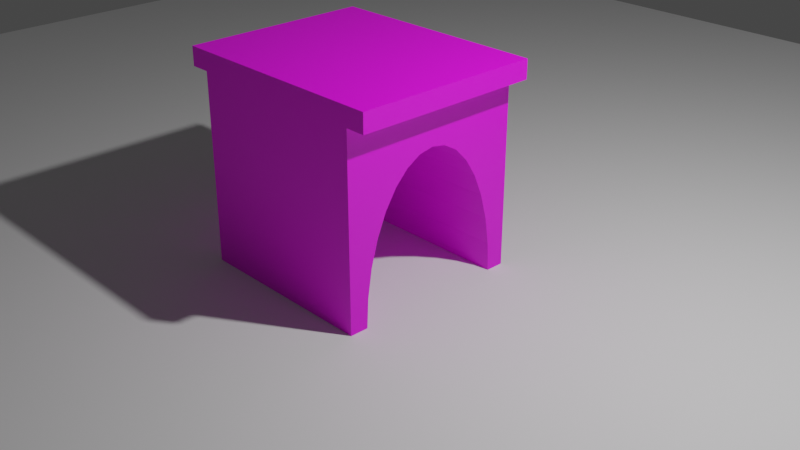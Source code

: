 # Source: BridgeArch.blend  (saved by Blender 2.80.21; exported with 4.5.12 LTS)
import bpy
from mathutils import Matrix  # noqa: F401  (used for matrix-valued properties, if any)

bpy.ops.wm.read_factory_settings(use_empty=True)
scene = bpy.context.scene
scene.name = 'Scene'

# ---- collections
col_collection_1 = bpy.data.collections.new('Collection 1'); scene.collection.children.link(col_collection_1)
col_archway = bpy.data.collections.new('Archway'); scene.collection.children.link(col_archway)

# ---- images (referenced by path relative to the original .blend; pixels are not part of the script)
import os
ASSET_DIR = os.environ.get("B2B_ASSET_DIR", "")  # directory of the original .blend (textures are referenced by path, not embedded)
HERE = os.path.dirname(os.path.abspath(__file__))  # packed textures are extracted next to this script under _unpacked/

def load_image(name, relpath, width, height, colorspace="sRGB"):
    """Load a texture the original file referenced (path relative to the .blend, or extracted next to this script)."""
    p = next((c for c in (os.path.join(HERE, relpath), os.path.join(ASSET_DIR, relpath)) if relpath and os.path.exists(c)), "")
    if p:
        img = bpy.data.images.load(p, check_existing=True)
        img.name = name
    else:  # same state as the original file: an image datablock whose file is absent (Cycles renders it pink)
        img = bpy.data.images.new(name, width, height)
        img.source = "FILE"
        img.filepath = "//" + (relpath or name)
    img.colorspace_settings.name = colorspace
    return img
img_uv_testings = load_image('UV Testings', '', 1024, 1024, 'sRGB')

# ---- materials (node trees are filled in below, after node groups)
mat_material = bpy.data.materials.new('Material')
mat_material.alpha_threshold = 0.0
mat_material.use_transparent_shadow = False
mat_material.roughness = 0.5
mat_material.line_color = (0.0, 0.0, 0.0, 1.0)

# ---- material node trees
mat_material.use_nodes = True; mat_material.node_tree.nodes.clear()
_N = mat_material.node_tree.nodes; _L = mat_material.node_tree.links
n0 = _N.new('ShaderNodeOutputMaterial'); n0.name = 'Material Output'; n0.location = (300, 300)
n1 = _N.new('ShaderNodeBsdfPrincipled'); n1.name = 'Principled BSDF'; n1.location = (10, 300)
n1.distribution = 'GGX'
n1.subsurface_method = 'BURLEY'
n1.inputs[3].default_value = 1.45
n2 = _N.new('ShaderNodeTexCoord'); n2.name = 'Texture Coordinate'; n2.location = (-514, 270)
n3 = _N.new('ShaderNodeTexImage'); n3.name = 'Image Texture'; n3.location = (-294, 228)
n3.image = img_uv_testings
_L.new(n1.outputs[0], n0.inputs[0])
_L.new(n2.outputs[2], n3.inputs[0])
_L.new(n3.outputs[0], n1.inputs[0])
n0.is_active_output = True

# ---- world
world_world = bpy.data.worlds.new('World'); scene.world = world_world
world_world.color = (0.05088, 0.05088, 0.05088)
world_world.use_sun_shadow = False
world_world.sun_shadow_jitter_overblur = 0.0

# ---- cameras
cam_camera = bpy.data.cameras.new('Camera')
cam_camera.clip_end = 100.0
cam_camera.ortho_scale = 7.314
cam_camera.dof.focus_distance = 0.0
cam_camera.dof.aperture_fstop = 128.0

# ---- lights
light_lamp = bpy.data.lights.new('Lamp', 'POINT')
light_lamp.transmission_factor = 0.0
light_lamp.cutoff_distance = 30.0
light_lamp.energy = 1000.0
light_lamp.shadow_buffer_clip_start = 1.001
light_lamp.shadow_soft_size = 0.1
light_lamp.shadow_maximum_resolution = 0.006
light_lamp.use_absolute_resolution = True

# ---- meshes
me_plane = bpy.data.meshes.new('Plane')
me_plane.from_pydata([(-1.0, -1.0, 0.0), (1.0, -1.0, 0.0), (-1.0, 1.0, 0.0), (1.0, 1.0, 0.0)], [], [(0, 1, 3, 2)])
_uv = me_plane.uv_layers.new(name='UVMap')
_uv.uv.foreach_set('vector', [0.0, 0.0, 1.0, 0.0, 1.0, 1.0, 0.0, 1.0])
me_plane.use_remesh_preserve_volume = False
me_plane.use_remesh_preserve_attributes = False
me_plane.use_mirror_vertex_groups = False
me_plane.update()
me_cube = bpy.data.meshes.new('Cube')
me_cube.from_pydata([(1.0, 1.0, -1.0), (1.0, -1.0, -1.0), (-1.0, -1.0, -1.0), (-1.0, 1.0, -1.0), (1.0, 1.0, 1.0), (1.0, -1.0, 1.0), (-1.0, -1.0, 1.0), (-1.0, 1.0, 1.0), (-1.209, -1.0, 1.0), (-1.209, -1.0, 1.2), (-1.209, 1.0, 1.0), (-1.209, 1.0, 1.2), (1.209, -1.0, 1.0), (1.209, -1.0, 1.2), (1.209, 1.0, 1.0), (1.209, 1.0, 1.2), (1.0, 0.8048, -1.0), (-1.0, 0.8048, -1.0), (1.0, -0.8048, -1.0), (-1.0, -0.8048, -1.0), (1.0, 0.7893, -0.6966), (-1.0, 0.7893, -0.6966), (1.0, -0.7435, -0.4048), (-1.0, -0.7435, -0.4048), (1.0, 0.7435, -0.4048), (-1.0, 0.7435, -0.4048), (1.0, -0.7893, -0.6966), (-1.0, -0.7893, -0.6966), (1.0, 0.6692, -0.1359), (-1.0, 0.6692, -0.1359), (1.0, -0.6692, -0.1359), (-1.0, -0.6692, -0.1359), (1.0, 0.5691, 0.0998), (-1.0, 0.5691, 0.0998), (1.0, 0.4471, 0.2932), (-1.0, 0.4471, 0.2932), (1.0, -0.5691, 0.0998), (-1.0, -0.5691, 0.0998), (1.0, -0.4471, 0.2932), (-1.0, -0.4471, 0.2932), (1.0, 0.308, 0.437), (-1.0, 0.308, 0.437), (1.0, 0.157, 0.5255), (-1.0, 0.157, 0.5255), (1.0, -0.308, 0.437), (-1.0, -0.308, 0.437), (1.0, 7.771e-07, 0.5554), (-1.0, 7.771e-07, 0.5553), (1.0, -0.157, 0.5255), (-1.0, -0.157, 0.5255)], [], [(0, 16, 17, 3), (0, 4, 5, 1, 18, 26, 22, 30, 36, 38, 44, 48, 46, 42, 40, 34, 32, 28, 24, 20, 16), (1, 5, 6, 2), (2, 6, 7, 3, 17, 21, 25, 29, 33, 35, 41, 43, 47, 49, 45, 39, 37, 31, 23, 27, 19), (4, 0, 3, 7), (8, 9, 11, 10), (10, 11, 15, 14), (14, 15, 13, 12), (12, 13, 9, 8), (10, 14, 12, 8), (15, 11, 9, 13), (39, 38, 36, 37), (29, 28, 32, 33), (43, 42, 46, 47), (23, 22, 26, 27), (41, 40, 42, 43), (33, 32, 34, 35), (25, 24, 28, 29), (49, 48, 44, 45), (37, 36, 30, 31), (19, 18, 1, 2), (31, 30, 22, 23), (45, 44, 38, 39), (17, 16, 20, 21), (27, 26, 18, 19), (35, 34, 40, 41), (21, 20, 24, 25), (47, 46, 48, 49), (4, 7, 6, 5)])
_uv = me_cube.uv_layers.new(name='UVMap')
_uv.uv.foreach_set('vector', [0.7511, 1.496, 0.7511, 1.569, 0.001098, 1.569, 0.001098, 1.496, 0.751, -9.342e-05, 0.751, 0.751, 0.0001124, 0.751, 0.0001124, -9.342e-05, 0.0734, -9.324e-05, 0.07921, 0.1139, 0.0964, 0.2234, 0.1243, 0.3244, 0.1619, 0.4129, 0.2077, 0.4856, 0.2599, 0.5396, 0.3166, 0.5728, 0.3756, 0.584, 0.4345, 0.5728, 0.4912, 0.5396, 0.5434, 0.4856, 0.5892, 0.4129, 0.6268, 0.3244, 0.6547, 0.2234, 0.6719, 0.1139, 0.6777, -9.342e-05, 0.7511, -9.342e-05, 0.7511, 0.7509, 0.0001124, 0.7509, 0.0001124, -9.342e-05, 0.751, -9.342e-05, 0.751, 0.751, 0.0001127, 0.751, 0.0001124, -9.342e-05, 0.07341, -9.351e-05, 0.07921, 0.1139, 0.0964, 0.2234, 0.1243, 0.3244, 0.1619, 0.4129, 0.2077, 0.4856, 0.2599, 0.5396, 0.3166, 0.5728, 0.3756, 0.584, 0.4345, 0.5728, 0.4912, 0.5396, 0.5434, 0.4856, 0.5892, 0.4129, 0.6268, 0.3244, 0.6547, 0.2234, 0.6719, 0.1139, 0.6777, -9.324e-05, 0.0001121, 0.7509, 0.0001124, -9.342e-05, 0.7511, -9.342e-05, 0.7511, 0.7509, 0.7511, -0.0002712, 0.7511, 0.0748, 0.0003294, 0.0748, 0.0003294, -0.0002735, 0.7501, 0.8316, 0.7501, 0.9066, -0.1561, 0.9066, -0.1561, 0.8316, 0.7511, -0.0002717, 0.7511, 0.0748, 0.0003294, 0.0748, 0.0003294, -0.0002734, 0.7504, 0.8318, 0.7504, 0.9068, -0.1563, 0.9068, -0.1563, 0.8318, 0.0001107, 0.9066, 0.0001124, -9.342e-05, 0.7501, -9.184e-05, 0.7501, 0.9066, 0.7501, -9.166e-05, 0.7501, 0.9066, 0.0001102, 0.9066, 0.0001124, -9.342e-05, 0.7511, 0.5834, 0.001098, 0.5834, 0.001099, 0.4976, 0.7511, 0.4976, 0.7511, 1.166, 0.001098, 1.166, 0.001098, 1.07, 0.7511, 1.07, 0.7511, 0.8439, 0.001098, 0.8439, 0.001098, 0.7839, 0.7511, 0.7839, 0.7511, 0.297, 0.001099, 0.297, 0.001099, 0.1862, 0.7511, 0.1862, 0.7511, 0.9095, 0.001098, 0.9095, 0.001098, 0.8439, 0.7511, 0.8439, 0.7511, 1.07, 0.001098, 1.07, 0.001098, 0.9845, 0.7511, 0.9845, 0.7511, 1.271, 0.001098, 1.271, 0.001098, 1.166, 0.7511, 1.166, 0.7511, 0.724, 0.001098, 0.724, 0.001098, 0.6584, 0.7511, 0.6584, 0.7511, 0.4976, 0.001099, 0.4976, 0.001099, 0.4016, 0.7511, 0.4016, 0.001098, -0.0009115, 0.7511, -0.0009113, 0.7511, 0.07229, 0.001098, 0.07229, 0.7511, 0.4016, 0.001099, 0.4016, 0.001099, 0.297, 0.7511, 0.297, 0.7511, 0.6584, 0.001098, 0.6584, 0.001098, 0.5834, 0.7511, 0.5834, 0.7511, 1.496, 0.001099, 1.496, 0.001099, 1.382, 0.7511, 1.382, 0.7511, 0.1862, 0.001099, 0.1862, 0.001099, 0.07229, 0.7511, 0.07229, 0.7511, 0.9845, 0.001098, 0.9845, 0.001098, 0.9095, 0.7511, 0.9095, 0.7511, 1.382, 0.001099, 1.382, 0.001098, 1.271, 0.7511, 1.271, 0.7511, 0.7839, 0.001098, 0.7839, 0.001098, 0.724, 0.7511, 0.724, 1.355, 0.3725, 1.13, 0.3725, 1.13, 0.1475, 1.355, 0.1475])
me_cube.materials.append(mat_material)
me_cube.use_remesh_preserve_volume = False
me_cube.use_remesh_preserve_attributes = False
me_cube.use_mirror_vertex_groups = False
me_cube.update()

# ---- objects
ob_plane = bpy.data.objects.new('Plane', me_plane)
ob_lamp = bpy.data.objects.new('Lamp', light_lamp)
ob_camera = bpy.data.objects.new('Camera', cam_camera)
ob_cube = bpy.data.objects.new('Cube', me_cube)

# ---- transforms, parenting, visibility, modifiers, constraints
ob_plane.location = (0.0, 0.0, 0.0)
ob_plane.scale = (10.0, 10.0, 10.0)
ob_plane.lineart.crease_threshold = 0.0
ob_lamp.location = (4.076, 1.005, 5.904)
ob_lamp.rotation_euler = (0.6503, 0.05522, 1.866)
ob_lamp.lock_rotations_4d = False
ob_lamp.empty_display_type = 'ARROWS'
ob_lamp.color = (0.0, 0.0, 0.0, 0.0)
ob_lamp.lineart.crease_threshold = 0.0
ob_camera.location = (7.481, -6.508, 5.344)
ob_camera.rotation_euler = (1.109, 0.0, 0.8149)
ob_camera.lock_rotations_4d = False
ob_camera.empty_display_type = 'ARROWS'
ob_camera.color = (0.0, 0.0, 0.0, 0.0)
ob_camera.display_type = 'WIRE'
ob_camera.lineart.crease_threshold = 0.0
ob_cube.location = (0.0, 0.0, 1.0)
ob_cube.lock_rotations_4d = False
ob_cube.empty_display_type = 'ARROWS'
ob_cube.lineart.crease_threshold = 0.0

# ---- collection membership
scene.collection.objects.link(ob_plane)
col_collection_1.objects.link(ob_lamp)
col_collection_1.objects.link(ob_camera)
col_archway.objects.link(ob_cube)

# ---- scene / render settings (as saved in the file)
scene.camera = ob_camera
scene.frame_start = 1; scene.frame_end = 250; scene.frame_set(1)
scene.render.engine = 'BLENDER_EEVEE_NEXT'
scene.render.motion_blur_shutter = 1.0
scene.cycles.use_denoising = False
scene.cycles.samples = 128
scene.cycles.sampling_pattern = 'TABULATED_SOBOL'
scene.cycles.use_adaptive_sampling = False
scene.cycles.use_light_tree = False
scene.view_settings.view_transform = 'Filmic'
bpy.context.view_layer.update()
